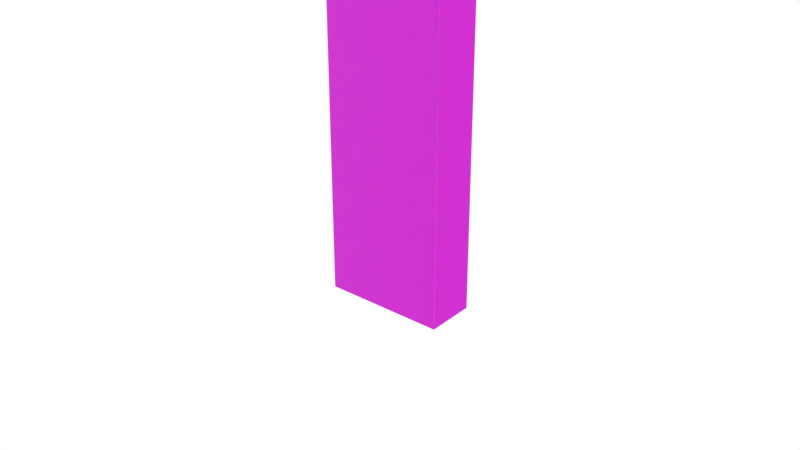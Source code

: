 # Source: Shelf.blend  (saved by Blender 2.79.0; exported with 4.5.12 LTS)
import bpy
from mathutils import Matrix  # noqa: F401  (used for matrix-valued properties, if any)

bpy.ops.wm.read_factory_settings(use_empty=True)
scene = bpy.context.scene
scene.name = 'Scene'

# ---- collections
col_collection_1 = bpy.data.collections.new('Collection 1'); scene.collection.children.link(col_collection_1)
col_collection_2 = bpy.data.collections.new('Collection 2'); scene.collection.children.link(col_collection_2)
col_collection_2.hide_render = True
col_collection_2.hide_viewport = True
col_collection_11 = bpy.data.collections.new('Collection 11'); scene.collection.children.link(col_collection_11)
col_collection_11.hide_render = True
col_collection_11.hide_viewport = True
col_collection_12 = bpy.data.collections.new('Collection 12'); scene.collection.children.link(col_collection_12)
col_collection_12.hide_render = True
col_collection_12.hide_viewport = True

# ---- images (referenced by path relative to the original .blend; pixels are not part of the script)
import os
ASSET_DIR = os.environ.get("B2B_ASSET_DIR", "")  # directory of the original .blend (textures are referenced by path, not embedded)
HERE = os.path.dirname(os.path.abspath(__file__))  # packed textures are extracted next to this script under _unpacked/

def load_image(name, relpath, width, height, colorspace="sRGB"):
    """Load a texture the original file referenced (path relative to the .blend, or extracted next to this script)."""
    p = next((c for c in (os.path.join(HERE, relpath), os.path.join(ASSET_DIR, relpath)) if relpath and os.path.exists(c)), "")
    if p:
        img = bpy.data.images.load(p, check_existing=True)
        img.name = name
    else:  # same state as the original file: an image datablock whose file is absent (Cycles renders it pink)
        img = bpy.data.images.new(name, width, height)
        img.source = "FILE"
        img.filepath = "//" + (relpath or name)
    img.colorspace_settings.name = colorspace
    return img
img_wood03_nrm_jpg = load_image('Wood03_nrm.jpg', 'Wood03_nrm.jpg', 1024, 1024, 'Non-Color')
img_wood03_col_jpg = load_image('Wood03_col.jpg', 'Wood03_col.jpg', 1024, 1024, 'sRGB')

# ---- materials (node trees are filled in below, after node groups)
mat_material_001 = bpy.data.materials.new('Material.001')
mat_material_001.alpha_threshold = 0.0
mat_material_001.roughness = 0.5

# ---- material node trees
mat_material_001.use_nodes = True; mat_material_001.node_tree.nodes.clear()
_N = mat_material_001.node_tree.nodes; _L = mat_material_001.node_tree.links
n0 = _N.new('ShaderNodeOutputMaterial'); n0.name = 'Material Output'; n0.location = (300, 300)
n1 = _N.new('ShaderNodeBsdfPrincipled'); n1.name = 'Principled BSDF'; n1.location = (60, 304)
n1.width = 150
n1.subsurface_method = 'BURLEY'
n1.inputs[3].default_value = 1.45
n1.inputs[9].default_value = (1.0, 1.0, 1.0)
n2 = _N.new('ShaderNodeMapping'); n2.name = 'Mapping'; n2.location = (-789, 65)
n2.inputs[3].default_value = (5.0, 5.0, 5.0)
n3 = _N.new('ShaderNodeTexCoord'); n3.name = 'Texture Coordinate'; n3.location = (-989, 48)
n4 = _N.new('ShaderNodeTexImage'); n4.name = 'Image Texture.001'; n4.location = (-469, -128)
n4.width = 140
n4.image = img_wood03_nrm_jpg
n5 = _N.new('ShaderNodeNormalMap'); n5.name = 'Normal Map'; n5.location = (-261, -67)
n6 = _N.new('ShaderNodeTexImage'); n6.name = 'Image Texture'; n6.location = (-153, 374)
n6.width = 140
n6.image = img_wood03_col_jpg
_L.new(n1.outputs[0], n0.inputs[0])
_L.new(n6.outputs[0], n1.inputs[0])
_L.new(n2.outputs[0], n6.inputs[0])
_L.new(n3.outputs[2], n2.inputs[0])
_L.new(n2.outputs[0], n4.inputs[0])
_L.new(n4.outputs[0], n5.inputs[1])
_L.new(n5.outputs[0], n1.inputs[5])
n0.is_active_output = True

# ---- world
world_world = bpy.data.worlds.new('World'); scene.world = world_world
world_world.use_nodes = True; world_world.node_tree.nodes.clear()
_N = world_world.node_tree.nodes; _L = world_world.node_tree.links
n0 = _N.new('ShaderNodeOutputWorld'); n0.name = 'World Output'; n0.location = (300, 300)
n1 = _N.new('ShaderNodeBackground'); n1.name = 'Background'; n1.location = (10, 300)
n1.inputs[0].default_value = (1.0, 1.0, 1.0, 1.0)
_L.new(n1.outputs[0], n0.inputs[0])
n0.is_active_output = True
world_world.color = (0.05088, 0.05088, 0.05088)
world_world.use_sun_shadow = False
world_world.sun_shadow_jitter_overblur = 0.0
world_world.cycles.sampling_method = 'MANUAL'

# ---- meshes
me_plane_005 = bpy.data.meshes.new('Plane.005')
me_plane_005.from_pydata([(0.38, 8.011e-08, -0.045), (-0.38, -1.675e-07, -0.045), (0.38, 1.675e-07, 0.045), (-0.38, -8.011e-08, 0.045), (0.38, -0.01, -0.045), (-0.38, -0.01, -0.045), (0.38, -0.01, 0.045), (-0.38, -0.01, 0.045)], [], [(0, 1, 3, 2), (4, 6, 7, 5), (0, 2, 6, 4), (1, 0, 4, 5), (3, 1, 5, 7), (2, 3, 7, 6)])
_uv = me_plane_005.uv_layers.new(name='UVMap')
_uv.uv.foreach_set('vector', [-0.1564, 1.566, -0.1564, -0.5659, 0.09608, -0.5659, 0.09608, 1.566, 0.09608, -0.5659, 0.3485, -0.5659, 0.3485, 1.566, 0.09608, 1.566, 0.4327, -0.5659, 0.4327, -0.3134, 0.4046, -0.3134, 0.4046, -0.5659, 0.3766, -0.5659, 0.3766, 1.566, 0.3485, 1.566, 0.3485, -0.5659, 0.4046, -0.061, 0.4046, -0.3134, 0.4327, -0.3134, 0.4327, -0.061, 0.3766, 1.566, 0.3766, -0.5659, 0.4046, -0.5659, 0.4046, 1.566])
me_plane_005.materials.append(mat_material_001)
me_plane_005.use_remesh_preserve_volume = False
me_plane_005.use_remesh_preserve_attributes = False
me_plane_005.use_mirror_vertex_groups = False
me_plane_005.update()
me_plane_004 = bpy.data.meshes.new('Plane.004')
me_plane_004.from_pydata([(0.05, -2.742e-08, -0.15), (-0.05, -6e-08, -0.15), (0.05, 6e-08, 0.15), (-0.05, 2.742e-08, 0.15), (0.05, -0.1002, -0.15), (0.05, -0.1002, 0.15), (0.04, -0.01, -0.15), (-0.05, -0.01, -0.15), (0.04, -0.01, 0.15), (-0.05, -0.01, 0.15), (0.04, -0.1002, -0.15), (0.04, -0.1002, 0.15)], [], [(0, 1, 3, 2), (0, 2, 5, 4), (6, 8, 9, 7), (6, 10, 11, 8), (1, 0, 6, 7), (3, 1, 7, 9), (2, 3, 9, 8), (4, 5, 11, 10), (5, 2, 8, 11), (0, 4, 10, 6)])
_uv = me_plane_004.uv_layers.new(name='UVMap')
_uv.uv.foreach_set('vector', [0.5, 0.7496, 0.2502, 0.7496, 0.2502, 0.0, 0.5, 0.0, 0.2502, 1.117e-07, 0.2502, 0.7496, 0.0, 0.7496, 5.582e-08, 0.0, 0.95, 0.0, 0.95, 0.7496, 0.7253, 0.7496, 0.7253, 3.723e-08, 0.5, 1.489e-07, 0.7253, 0.0, 0.7253, 0.7496, 0.5, 0.7496, 0.0, 0.7496, 0.2498, 0.7496, 0.2248, 0.7746, 0.0, 0.7746, 0.95, 0.7496, 0.95, 0.0, 0.975, 0.0, 0.975, 0.7496, 0.2502, 0.7496, 0.5, 0.7496, 0.5, 0.7746, 0.2752, 0.7746, 1.0, 0.0, 1.0, 0.7496, 0.975, 0.7496, 0.975, 3.723e-08, 0.2502, 1.0, 0.2502, 0.7496, 0.2752, 0.7746, 0.2752, 1.0, 0.2498, 0.7496, 0.2498, 1.0, 0.2248, 1.0, 0.2248, 0.7746])
me_plane_004.materials.append(mat_material_001)
me_plane_004.use_remesh_preserve_volume = False
me_plane_004.use_remesh_preserve_attributes = False
me_plane_004.use_mirror_vertex_groups = False
me_plane_004.update()
me_plane_003 = bpy.data.meshes.new('Plane.003')
me_plane_003.from_pydata([(0.38, 0.16, 0.0), (-0.38, 0.16, 0.0), (0.38, -0.16, 0.0), (-0.38, -0.16, 0.0), (0.38, 0.16, -0.1), (-0.38, 0.16, -0.1), (0.38, -0.16, -0.1), (-0.38, -0.16, -0.1)], [], [(0, 1, 3, 2), (4, 6, 7, 5), (0, 2, 6, 4), (1, 0, 4, 5), (3, 1, 5, 7), (2, 3, 7, 6)])
_uv = me_plane_003.uv_layers.new(name='UVMap')
_uv.uv.foreach_set('vector', [0.1399, 1.628, 0.1399, -0.6284, 0.9082, -0.6284, 0.9082, 1.628, 0.1399, 1.628, -0.6284, 1.628, -0.6284, -0.6284, 0.1399, -0.6284, 1.388, 0.3218, 1.388, -0.6284, 1.628, -0.6284, 1.628, 0.3218, 1.388, -0.6284, 1.388, 1.628, 1.148, 1.628, 1.148, -0.6284, 1.388, 1.272, 1.388, 0.3218, 1.628, 0.3218, 1.628, 1.272, 0.9082, 1.628, 0.9082, -0.6284, 1.148, -0.6284, 1.148, 1.628])
me_plane_003.materials.append(mat_material_001)
me_plane_003.use_remesh_preserve_volume = False
me_plane_003.use_remesh_preserve_attributes = False
me_plane_003.use_mirror_vertex_groups = False
me_plane_003.update()
me_plane_002 = bpy.data.meshes.new('Plane.002')
me_plane_002.from_pydata([(0.4, 8.663e-08, -1.01), (-0.4, -1.74e-07, -1.01), (0.4, 1.74e-07, 1.01), (-0.4, -8.663e-08, 1.01), (0.4, -0.005, -1.01), (-0.4, -0.005, -1.01), (0.4, -0.005, 1.01), (-0.4, -0.005, 1.01)], [], [(0, 1, 3, 2), (4, 6, 7, 5), (0, 2, 6, 4), (1, 0, 4, 5), (3, 1, 5, 7), (2, 3, 7, 6)])
_uv = me_plane_002.uv_layers.new(name='UVMap')
_uv.uv.foreach_set('vector', [0.4755, 3.14, -2.14, 3.14, -2.14, -2.14, 0.4755, -2.14, 0.4755, 3.14, 0.4755, -2.14, 3.091, -2.14, 3.091, 3.14, 3.107, -2.14, 3.107, 3.14, 3.091, 3.14, 3.091, -2.14, 3.123, 2.042, 3.123, -0.04885, 3.14, -0.04885, 3.14, 2.042, 3.107, 3.14, 3.107, -2.14, 3.123, -2.14, 3.123, 3.14, 3.123, -0.04885, 3.123, -2.14, 3.14, -2.14, 3.14, -0.04885])
me_plane_002.materials.append(mat_material_001)
me_plane_002.use_remesh_preserve_volume = False
me_plane_002.use_remesh_preserve_attributes = False
me_plane_002.use_mirror_vertex_groups = False
me_plane_002.update()
me_plane_001 = bpy.data.meshes.new('Plane.001')
me_plane_001.from_pydata([(0.38, 0.16, 0.0), (-0.38, 0.16, 0.0), (0.38, -0.16, 0.0), (-0.38, -0.16, 0.0), (0.38, 0.16, -0.01), (-0.38, 0.16, -0.01), (0.38, -0.16, -0.01), (-0.38, -0.16, -0.01), (0.38, 0.16, -0.364), (-0.38, 0.16, -0.364), (0.38, -0.16, -0.364), (-0.38, -0.16, -0.364), (0.38, 0.16, -0.374), (-0.38, 0.16, -0.374), (0.38, -0.16, -0.374), (-0.38, -0.16, -0.374), (0.38, 0.16, -0.728), (-0.38, 0.16, -0.728), (0.38, -0.16, -0.728), (-0.38, -0.16, -0.728), (0.38, 0.16, -0.738), (-0.38, 0.16, -0.738), (0.38, -0.16, -0.738), (-0.38, -0.16, -0.738), (0.38, 0.16, -1.092), (-0.38, 0.16, -1.092), (0.38, -0.16, -1.092), (-0.38, -0.16, -1.092), (0.38, 0.16, -1.102), (-0.38, 0.16, -1.102), (0.38, -0.16, -1.102), (-0.38, -0.16, -1.102), (0.38, 0.16, -1.456), (-0.38, 0.16, -1.456), (0.38, -0.16, -1.456), (-0.38, -0.16, -1.456), (0.38, 0.16, -1.466), (-0.38, 0.16, -1.466), (0.38, -0.16, -1.466), (-0.38, -0.16, -1.466)], [], [(0, 1, 3, 2), (4, 6, 7, 5), (0, 2, 6, 4), (1, 0, 4, 5), (3, 1, 5, 7), (2, 3, 7, 6), (8, 9, 11, 10), (12, 14, 15, 13), (8, 10, 14, 12), (9, 8, 12, 13), (11, 9, 13, 15), (10, 11, 15, 14), (16, 17, 19, 18), (20, 22, 23, 21), (16, 18, 22, 20), (17, 16, 20, 21), (19, 17, 21, 23), (18, 19, 23, 22), (24, 25, 27, 26), (28, 30, 31, 29), (24, 26, 30, 28), (25, 24, 28, 29), (27, 25, 29, 31), (26, 27, 31, 30), (32, 33, 35, 34), (36, 38, 39, 37), (32, 34, 38, 36), (33, 32, 36, 37), (35, 33, 37, 39), (34, 35, 39, 38)])
_uv = me_plane_001.uv_layers.new(name='UVMap')
_uv.uv.foreach_set('vector', [-1.837, 0.3831, -1.837, -1.837, -0.9414, -1.837, -0.9414, 0.3831, -0.9414, 2.603, -1.837, 2.603, -1.837, 0.3831, -0.9414, 0.3831, 2.781, 0.9674, 2.781, 0.0326, 2.809, 0.0326, 2.809, 0.9674, 2.669, 0.3831, 2.669, 2.603, 2.641, 2.603, 2.641, 0.3831, 2.781, 1.902, 2.781, 0.9674, 2.809, 0.9674, 2.809, 1.902, 2.641, 0.3831, 2.641, -1.837, 2.669, -1.837, 2.669, 0.3831, 1.745, 0.3831, 1.745, -1.837, 2.641, -1.837, 2.641, 0.3831, 1.745, 0.3831, 0.8499, 0.3831, 0.8499, -1.837, 1.745, -1.837, 2.809, 0.9674, 2.809, 0.0326, 2.837, 0.0326, 2.837, 0.9674, 2.753, -1.837, 2.753, 0.3831, 2.725, 0.3831, 2.725, -1.837, 2.781, 2.837, 2.781, 1.902, 2.809, 1.902, 2.809, 2.837, 2.697, 0.3831, 2.697, -1.837, 2.725, -1.837, 2.725, 0.3831, 0.8499, 2.603, 0.8499, 0.3831, 1.745, 0.3831, 1.745, 2.603, 0.8499, 0.3831, -0.04577, 0.3831, -0.04577, -1.837, 0.8499, -1.837, 2.809, 0.0326, 2.809, -0.9022, 2.837, -0.9022, 2.837, 0.0326, 2.753, 0.3831, 2.753, 2.603, 2.725, 2.603, 2.725, 0.3831, 2.809, -0.9022, 2.809, -1.837, 2.837, -1.837, 2.837, -0.9022, 2.725, 0.3831, 2.725, 2.603, 2.697, 2.603, 2.697, 0.3831, -0.04577, 2.603, -0.04577, 0.3831, 0.8499, 0.3831, 0.8499, 2.603, -0.04577, 0.3831, -0.9414, 0.3831, -0.9414, -1.837, -0.04577, -1.837, 2.781, 0.0326, 2.781, -0.9022, 2.809, -0.9022, 2.809, 0.0326, 2.781, 0.3831, 2.781, 2.603, 2.753, 2.603, 2.753, 0.3831, 2.781, -0.9022, 2.781, -1.837, 2.809, -1.837, 2.809, -0.9022, 2.697, -1.837, 2.697, 0.3831, 2.669, 0.3831, 2.669, -1.837, -0.9414, 2.603, -0.9414, 0.3831, -0.04577, 0.3831, -0.04577, 2.603, 2.641, 2.603, 1.745, 2.603, 1.745, 0.3831, 2.641, 0.3831, 2.809, 2.837, 2.809, 1.902, 2.837, 1.902, 2.837, 2.837, 2.781, -1.837, 2.781, 0.3831, 2.753, 0.3831, 2.753, -1.837, 2.809, 1.902, 2.809, 0.9674, 2.837, 0.9674, 2.837, 1.902, 2.669, 2.603, 2.669, 0.3831, 2.697, 0.3831, 2.697, 2.603])
me_plane_001.materials.append(mat_material_001)
me_plane_001.use_remesh_preserve_volume = False
me_plane_001.use_remesh_preserve_attributes = False
me_plane_001.use_mirror_vertex_groups = False
me_plane_001.update()
me_plane = bpy.data.meshes.new('Plane')
me_plane.from_pydata([(2.336e-08, 0.16, 1.01), (-1.276e-07, 0.16, -1.01), (1.276e-07, -0.16, 1.01), (-2.336e-08, -0.16, -1.01), (0.02, 0.16, 1.01), (0.02, 0.16, -1.01), (0.02, -0.16, 1.01), (0.02, -0.16, -1.01), (0.8, 0.16, 1.01), (0.8, 0.16, -1.01), (0.8, -0.16, 1.01), (0.8, -0.16, -1.01), (0.78, 0.16, 1.01), (0.78, 0.16, -1.01), (0.78, -0.16, 1.01), (0.78, -0.16, -1.01)], [], [(0, 1, 3, 2), (4, 6, 7, 5), (0, 2, 6, 4), (1, 0, 4, 5), (3, 1, 5, 7), (2, 3, 7, 6), (8, 10, 11, 9), (12, 13, 15, 14), (8, 12, 14, 10), (9, 13, 12, 8), (11, 15, 13, 9), (10, 14, 15, 11)])
_uv = me_plane.uv_layers.new(name='UVMap')
_uv.uv.foreach_set('vector', [0.3442, 2.65, 0.3442, -1.65, 1.341, -1.65, 1.341, 2.65, -0.6528, -1.65, 0.3442, -1.65, 0.3442, 2.65, -0.6528, 2.65, 2.65, -0.9687, 2.65, -0.2876, 2.588, -0.2876, 2.588, -0.9687, 2.338, 2.65, 2.338, -1.65, 2.401, -1.65, 2.401, 2.65, 2.65, -0.2876, 2.65, 0.3936, 2.588, 0.3936, 2.588, -0.2876, 2.588, -1.65, 2.588, 2.65, 2.525, 2.65, 2.525, -1.65, -1.65, -1.65, -0.6528, -1.65, -0.6528, 2.65, -1.65, 2.65, 1.341, 2.65, 1.341, -1.65, 2.338, -1.65, 2.338, 2.65, 2.588, -1.65, 2.65, -1.65, 2.65, -0.9687, 2.588, -0.9687, 2.463, 2.65, 2.401, 2.65, 2.401, -1.65, 2.463, -1.65, 2.588, 0.3936, 2.65, 0.3936, 2.65, 1.075, 2.588, 1.075, 2.463, -1.65, 2.525, -1.65, 2.525, 2.65, 2.463, 2.65])
me_plane.materials.append(mat_material_001)
me_plane.use_remesh_preserve_volume = False
me_plane.use_remesh_preserve_attributes = False
me_plane.use_mirror_vertex_groups = False
me_plane.update()
me_cube_007 = bpy.data.meshes.new('Cube.007')
me_cube_007.from_pydata([(-0.04, 2.186e-10, -0.04), (-0.04, -0.01, -0.04), (-0.04, -2.186e-10, 0.04), (-0.04, -0.01, 0.04), (0.04, 2.186e-10, -0.04), (0.04, -0.01, -0.04), (0.04, -2.186e-10, 0.04), (0.04, -0.01, 0.04)], [], [(0, 1, 3, 2), (2, 3, 7, 6), (6, 7, 5, 4), (4, 5, 1, 0), (2, 6, 4, 0), (7, 3, 1, 5)])
me_cube_007.use_remesh_preserve_volume = False
me_cube_007.use_remesh_preserve_attributes = False
me_cube_007.use_mirror_vertex_groups = False
me_cube_007.update()
me_cube_005 = bpy.data.meshes.new('Cube.005')
me_cube_005.from_pydata([(-0.04, 2.186e-10, -0.04), (-0.04, -0.01, -0.04), (-0.04, -2.186e-10, 0.04), (-0.04, -0.01, 0.04), (0.04, 2.186e-10, -0.04), (0.04, -0.01, -0.04), (0.04, -2.186e-10, 0.04), (0.04, -0.01, 0.04)], [], [(0, 1, 3, 2), (2, 3, 7, 6), (6, 7, 5, 4), (4, 5, 1, 0), (2, 6, 4, 0), (7, 3, 1, 5)])
me_cube_005.use_remesh_preserve_volume = False
me_cube_005.use_remesh_preserve_attributes = False
me_cube_005.use_mirror_vertex_groups = False
me_cube_005.update()
me_cube_003 = bpy.data.meshes.new('Cube.003')
me_cube_003.from_pydata([(-1.0, -1.0, 0.0), (-1.0, -1.0, 2.0), (-1.0, 1.0, 0.0), (-1.0, 1.0, 2.0), (1.0, -1.0, 0.0), (1.0, -1.0, 2.0), (1.0, 1.0, 0.0), (1.0, 1.0, 2.0)], [], [(0, 1, 3, 2), (2, 3, 7, 6), (6, 7, 5, 4), (4, 5, 1, 0), (2, 6, 4, 0), (7, 3, 1, 5)])
me_cube_003.use_remesh_preserve_volume = False
me_cube_003.use_remesh_preserve_attributes = False
me_cube_003.use_mirror_vertex_groups = False
me_cube_003.update()
me_cube_001 = bpy.data.meshes.new('Cube.001')
me_cube_001.from_pydata([(-1.0, -1.0, -1.0), (-1.0, -1.0, 1.0), (-1.0, 1.0, -1.0), (-1.0, 1.0, 1.0), (1.0, -1.0, -1.0), (1.0, -1.0, 1.0), (1.0, 1.0, -1.0), (1.0, 1.0, 1.0)], [], [(0, 1, 3, 2), (2, 3, 7, 6), (6, 7, 5, 4), (4, 5, 1, 0), (2, 6, 4, 0), (7, 3, 1, 5)])
me_cube_001.use_remesh_preserve_volume = False
me_cube_001.use_remesh_preserve_attributes = False
me_cube_001.use_mirror_vertex_groups = False
me_cube_001.update()
me_plane_010 = bpy.data.meshes.new('Plane.010')
me_plane_010.from_pydata([(-0.38, -0.16, 0.0), (0.38, -0.16, 0.0), (-0.38, 0.16, 0.0), (0.38, 0.16, 0.0)], [], [(0, 1, 3, 2)])
me_plane_010.use_remesh_preserve_volume = False
me_plane_010.use_remesh_preserve_attributes = False
me_plane_010.use_mirror_vertex_groups = False
me_plane_010.update()
me_plane_009 = bpy.data.meshes.new('Plane.009')
me_plane_009.from_pydata([(-0.4, 4.371e-08, -1.01), (0.4, 4.371e-08, -1.01), (-0.4, -4.371e-08, 1.01), (0.4, -4.371e-08, 1.01)], [], [(0, 1, 3, 2)])
me_plane_009.use_remesh_preserve_volume = False
me_plane_009.use_remesh_preserve_attributes = False
me_plane_009.use_mirror_vertex_groups = False
me_plane_009.update()
me_plane_008 = bpy.data.meshes.new('Plane.008')
me_plane_008.from_pydata([(-0.38, -0.16, 0.0), (0.38, -0.16, 0.0), (-0.38, 0.16, 0.0), (0.38, 0.16, 0.0)], [], [(0, 1, 3, 2)])
me_plane_008.use_remesh_preserve_volume = False
me_plane_008.use_remesh_preserve_attributes = False
me_plane_008.use_mirror_vertex_groups = False
me_plane_008.update()
me_plane_007 = bpy.data.meshes.new('Plane.007')
me_plane_007.from_pydata([(-0.05, 4.371e-08, -0.15), (0.05, 4.371e-08, -0.15), (-0.05, -4.371e-08, 0.15), (0.05, -4.371e-08, 0.15), (-0.05, 0.1002, -0.15), (-0.05, 0.1002, 0.15)], [], [(0, 1, 3, 2), (0, 2, 5, 4)])
me_plane_007.use_remesh_preserve_volume = False
me_plane_007.use_remesh_preserve_attributes = False
me_plane_007.use_mirror_vertex_groups = False
me_plane_007.update()
me_cube_009 = bpy.data.meshes.new('Cube.009')
me_cube_009.from_pydata([(-0.04, 2.186e-10, -0.04), (-0.04, -0.01, -0.04), (-0.04, -2.186e-10, 0.04), (-0.04, -0.01, 0.04), (0.04, 2.186e-10, -0.04), (0.04, -0.01, -0.04), (0.04, -2.186e-10, 0.04), (0.04, -0.01, 0.04)], [], [(0, 1, 3, 2), (2, 3, 7, 6), (6, 7, 5, 4), (4, 5, 1, 0), (2, 6, 4, 0), (7, 3, 1, 5)])
me_cube_009.use_remesh_preserve_volume = False
me_cube_009.use_remesh_preserve_attributes = False
me_cube_009.use_mirror_vertex_groups = False
me_cube_009.update()
me_cube_008 = bpy.data.meshes.new('Cube.008')
me_cube_008.from_pydata([(-0.04, 2.186e-10, -0.04), (-0.04, -0.01, -0.04), (-0.04, -2.186e-10, 0.04), (-0.04, -0.01, 0.04), (0.04, 2.186e-10, -0.04), (0.04, -0.01, -0.04), (0.04, -2.186e-10, 0.04), (0.04, -0.01, 0.04)], [], [(0, 1, 3, 2), (2, 3, 7, 6), (6, 7, 5, 4), (4, 5, 1, 0), (2, 6, 4, 0), (7, 3, 1, 5)])
me_cube_008.use_remesh_preserve_volume = False
me_cube_008.use_remesh_preserve_attributes = False
me_cube_008.use_mirror_vertex_groups = False
me_cube_008.update()
me_plane_006 = bpy.data.meshes.new('Plane.006')
me_plane_006.from_pydata([(-0.38, 4.371e-08, -0.045), (0.38, 4.371e-08, -0.045), (-0.38, -4.371e-08, 0.045), (0.38, -4.371e-08, 0.045)], [], [(0, 1, 3, 2)])
me_plane_006.use_remesh_preserve_volume = False
me_plane_006.use_remesh_preserve_attributes = False
me_plane_006.use_mirror_vertex_groups = False
me_plane_006.update()
me_plane_011 = bpy.data.meshes.new('Plane.011')
me_plane_011.from_pydata([(-7.55e-08, -0.16, 1.01), (7.55e-08, -0.16, -1.01), (-7.55e-08, 0.16, 1.01), (7.55e-08, 0.16, -1.01)], [], [(0, 1, 3, 2)])
me_plane_011.use_remesh_preserve_volume = False
me_plane_011.use_remesh_preserve_attributes = False
me_plane_011.use_mirror_vertex_groups = False
me_plane_011.update()

# ---- objects
ob_plate_bottom = bpy.data.objects.new('Plate Bottom', me_plane_005)
ob_button_panel = bpy.data.objects.new('Button Panel', me_plane_004)
ob_top_plank = bpy.data.objects.new('Top Plank', me_plane_003)
ob_backplate = bpy.data.objects.new('Backplate', me_plane_002)
ob_shelves = bpy.data.objects.new('Shelves', me_plane_001)
ob_sides = bpy.data.objects.new('Sides', me_plane)
ob_button_up = bpy.data.objects.new('Button Up', me_cube_007)
ob_button_down = bpy.data.objects.new('Button Down', me_cube_005)
ob_cube_001 = bpy.data.objects.new('Cube.001', me_cube_003)
ob_cube = bpy.data.objects.new('Cube', me_cube_001)
ob_shelves_001 = bpy.data.objects.new('Shelves.001', me_plane_010)
ob_backplate_001 = bpy.data.objects.new('Backplate.001', me_plane_009)
ob_top_plank_001 = bpy.data.objects.new('Top Plank.001', me_plane_008)
ob_button_panel_001 = bpy.data.objects.new('Button Panel.001', me_plane_007)
ob_button_down_001 = bpy.data.objects.new('Button Down.001', me_cube_009)
ob_button_up_001 = bpy.data.objects.new('Button Up.001', me_cube_008)
ob_plate_bottom_001 = bpy.data.objects.new('Plate Bottom.001', me_plane_006)
ob_sides_001 = bpy.data.objects.new('Sides.001', me_plane_011)

# ---- transforms, parenting, visibility, modifiers, constraints
ob_plate_bottom.location = (-1.399e-08, 0.16, 0.045)
ob_plate_bottom.lineart.crease_threshold = 0.0
ob_button_panel.location = (-0.45, 0.16, 1.55)
ob_button_panel.lineart.crease_threshold = 0.0
ob_top_plank.location = (0.0, 0.0, 2.02)
ob_top_plank.lineart.crease_threshold = 0.0
ob_backplate.location = (1.399e-08, -0.16, 1.01)
ob_backplate.lineart.crease_threshold = 0.0
ob_shelves.location = (0.0, 0.0, 1.556)
ob_shelves.lineart.crease_threshold = 0.0
ob_sides.location = (-0.4, -3.497e-08, 1.01)
ob_sides.lineart.crease_threshold = 0.0
ob_button_up.location = (-0.45, 0.16, 1.625)
ob_button_up.rotation_euler = (0.0, -0.0, 3.142)
ob_button_up.lineart.crease_threshold = 0.0
ob_button_down.location = (-0.45, 0.16, 1.475)
ob_button_down.rotation_euler = (0.0, -0.0, 3.142)
ob_button_down.lineart.crease_threshold = 0.0
ob_cube_001.location = (-1.531e-07, 1.751, 0.0)
ob_cube_001.rotation_euler = (0.0, -0.0, 3.142)
ob_cube_001.scale = (0.2, 0.2, 0.815)
ob_cube_001.lineart.crease_threshold = 0.0
ob_cube.location = (0.0, 0.0, 1.01)
ob_cube.rotation_euler = (0.0, -0.0, 3.142)
ob_cube.scale = (0.4, 0.16, 1.01)
ob_cube.display_type = 'WIRE'
ob_cube.lineart.crease_threshold = 0.0
ob_shelves_001.location = (0.0, 0.0, 1.556)
ob_shelves_001.rotation_euler = (0.0, -0.0, 3.142)
ob_shelves_001.lineart.crease_threshold = 0.0
_m = ob_shelves_001.modifiers.new('Solidify', 'SOLIDIFY')
_m.nonmanifold_thickness_mode = 'FIXED'
_m.nonmanifold_merge_threshold = 0.0003
_m = ob_shelves_001.modifiers.new('Array', 'ARRAY')
_m.count = 5
_m.fit_length = 2.0
_m.use_constant_offset = True
_m.constant_offset_displace = (0.0, 0.0, -0.364)
_m.use_relative_offset = False
ob_backplate_001.location = (1.399e-08, -0.16, 1.01)
ob_backplate_001.rotation_euler = (0.0, -0.0, 3.142)
ob_backplate_001.lineart.crease_threshold = 0.0
_m = ob_backplate_001.modifiers.new('Solidify', 'SOLIDIFY')
_m.thickness = 0.005
_m.nonmanifold_thickness_mode = 'FIXED'
_m.nonmanifold_merge_threshold = 0.0003
ob_top_plank_001.location = (0.0, 0.0, 2.02)
ob_top_plank_001.rotation_euler = (0.0, -0.0, 3.142)
ob_top_plank_001.lineart.crease_threshold = 0.0
_m = ob_top_plank_001.modifiers.new('Solidify', 'SOLIDIFY')
_m.thickness = 0.1
_m.nonmanifold_thickness_mode = 'FIXED'
_m.nonmanifold_merge_threshold = 0.0003
ob_button_panel_001.location = (-0.45, 0.16, 1.55)
ob_button_panel_001.rotation_euler = (0.0, -0.0, 3.142)
ob_button_panel_001.lineart.crease_threshold = 0.0
_m = ob_button_panel_001.modifiers.new('Solidify', 'SOLIDIFY')
_m.use_even_offset = True
_m.nonmanifold_thickness_mode = 'FIXED'
_m.nonmanifold_merge_threshold = 0.0003
ob_button_down_001.location = (-0.45, 0.16, 1.475)
ob_button_down_001.rotation_euler = (0.0, -0.0, 3.142)
ob_button_down_001.lineart.crease_threshold = 0.0
ob_button_up_001.location = (-0.45, 0.16, 1.625)
ob_button_up_001.rotation_euler = (0.0, -0.0, 3.142)
ob_button_up_001.lineart.crease_threshold = 0.0
ob_plate_bottom_001.location = (-1.399e-08, 0.16, 0.045)
ob_plate_bottom_001.rotation_euler = (0.0, -0.0, 3.142)
ob_plate_bottom_001.lineart.crease_threshold = 0.0
_m = ob_plate_bottom_001.modifiers.new('Solidify', 'SOLIDIFY')
_m.nonmanifold_thickness_mode = 'FIXED'
_m.nonmanifold_merge_threshold = 0.0003
ob_sides_001.location = (-0.4, -3.497e-08, 1.01)
ob_sides_001.rotation_euler = (0.0, -0.0, 3.142)
ob_sides_001.lineart.crease_threshold = 0.0
_m = ob_sides_001.modifiers.new('Solidify', 'SOLIDIFY')
_m.thickness = 0.02
_m.nonmanifold_thickness_mode = 'FIXED'
_m.nonmanifold_merge_threshold = 0.0003
_m = ob_sides_001.modifiers.new('Mirror', 'MIRROR')
_m.mirror_object = ob_cube

# ---- collection membership
col_collection_1.objects.link(ob_plate_bottom)
col_collection_1.objects.link(ob_button_panel)
col_collection_1.objects.link(ob_top_plank)
col_collection_1.objects.link(ob_backplate)
col_collection_1.objects.link(ob_shelves)
col_collection_1.objects.link(ob_sides)
col_collection_2.objects.link(ob_button_up)
col_collection_2.objects.link(ob_button_down)
col_collection_11.objects.link(ob_cube_001)
col_collection_11.objects.link(ob_cube)
col_collection_12.objects.link(ob_shelves_001)
col_collection_12.objects.link(ob_backplate_001)
col_collection_12.objects.link(ob_top_plank_001)
col_collection_12.objects.link(ob_button_panel_001)
col_collection_12.objects.link(ob_button_down_001)
col_collection_12.objects.link(ob_button_up_001)
col_collection_12.objects.link(ob_plate_bottom_001)
col_collection_12.objects.link(ob_sides_001)

# ---- scene / render settings (as saved in the file)
scene.frame_start = 1; scene.frame_end = 250; scene.frame_set(1)
scene.render.engine = 'CYCLES'
scene.render.resolution_percentage = 50
scene.render.dither_intensity = 0.0
scene.cycles.use_denoising = False
scene.cycles.samples = 128
scene.cycles.sampling_pattern = 'TABULATED_SOBOL'
scene.cycles.use_adaptive_sampling = False
scene.cycles.use_light_tree = False
scene.cycles.blur_glossy = 0.0
scene.cycles.sample_clamp_indirect = 0.0
scene.view_settings.view_transform = 'Standard'
bpy.context.view_layer.update()

# ---- added for rendering (the .blend has no active camera): camera
cam_auto = bpy.data.cameras.new('AutoCamera')
cam_auto.lens = 50.0
cam_auto.sensor_width = 36.0
cam_auto.clip_end = 1000.0
ob_auto_camera = bpy.data.objects.new('AutoCamera', cam_auto)
scene.collection.objects.link(ob_auto_camera)
ob_auto_camera.location = (3.83504, -4.60205, 3.57303)
ob_auto_camera.rotation_euler = (1.09748, -7.21219e-08, 0.694738)
scene.camera = ob_auto_camera
bpy.context.view_layer.update()
